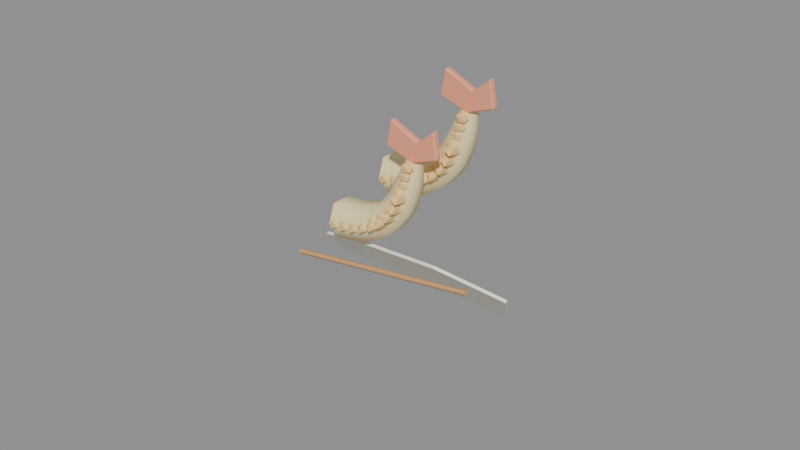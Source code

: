 # Source: tempura.blend  (saved by Blender 5.2.45; exported with 4.5.12 LTS)
import bpy
from mathutils import Matrix  # noqa: F401  (used for matrix-valued properties, if any)

bpy.ops.wm.read_factory_settings(use_empty=True)
scene = bpy.context.scene
scene.name = 'Scene'

# ---- materials (node trees are filled in below, after node groups)
mat_tempura_batter = bpy.data.materials.new('tempura_batter')
mat_tempura_batter.diffuse_color = (1.0, 0.84, 0.45, 1.0)
mat_tempura_crisp_crumb = bpy.data.materials.new('tempura_crisp_crumb')
mat_tempura_crisp_crumb.diffuse_color = (0.93, 0.63, 0.25, 1.0)
mat_tempura_shrimp_tail = bpy.data.materials.new('tempura_shrimp_tail')
mat_tempura_shrimp_tail.diffuse_color = (0.97, 0.37, 0.23, 1.0)
mat_tempura_paper = bpy.data.materials.new('tempura_paper')
mat_tempura_paper.diffuse_color = (0.95, 0.92, 0.79, 1.0)
mat_tempura_chopstick = bpy.data.materials.new('tempura_chopstick')
mat_tempura_chopstick.diffuse_color = (0.65, 0.36, 0.16, 1.0)

# ---- node groups
ng_e_readablebattercrumbs_realized_grains = bpy.data.node_groups.new('E_ReadableBatterCrumbs_realized_grains', 'GeometryNodeTree')
_s = ng_e_readablebattercrumbs_realized_grains.interface.new_socket(name='Geometry', in_out='OUTPUT', socket_type='NodeSocketGeometry')
_s = ng_e_readablebattercrumbs_realized_grains.interface.new_socket(name='Geometry', in_out='INPUT', socket_type='NodeSocketGeometry')
# nodes of 'E_ReadableBatterCrumbs_realized_grains' reference scene objects; filled in after objects exist

# ---- material node trees
mat_tempura_batter.use_nodes = True; mat_tempura_batter.node_tree.nodes.clear()
_N = mat_tempura_batter.node_tree.nodes; _L = mat_tempura_batter.node_tree.links
n0 = _N.new('ShaderNodeBsdfPrincipled'); n0.name = 'Principled BSDF'; n0.location = (-200, 100)
n0.inputs[0].default_value = (1.0, 0.84, 0.45, 1.0)
n0.inputs[2].default_value = 0.55
n0.inputs[10].default_value = 0.005
n1 = _N.new('ShaderNodeOutputMaterial'); n1.name = 'Material Output'; n1.location = (200, 100)
_L.new(n0.outputs[0], n1.inputs[0])
n1.is_active_output = True
mat_tempura_crisp_crumb.use_nodes = True; mat_tempura_crisp_crumb.node_tree.nodes.clear()
_N = mat_tempura_crisp_crumb.node_tree.nodes; _L = mat_tempura_crisp_crumb.node_tree.links
n0 = _N.new('ShaderNodeBsdfPrincipled'); n0.name = 'Principled BSDF'; n0.location = (-200, 100)
n0.inputs[0].default_value = (0.93, 0.63, 0.25, 1.0)
n0.inputs[2].default_value = 0.55
n0.inputs[10].default_value = 0.005
n1 = _N.new('ShaderNodeOutputMaterial'); n1.name = 'Material Output'; n1.location = (200, 100)
_L.new(n0.outputs[0], n1.inputs[0])
n1.is_active_output = True
mat_tempura_shrimp_tail.use_nodes = True; mat_tempura_shrimp_tail.node_tree.nodes.clear()
_N = mat_tempura_shrimp_tail.node_tree.nodes; _L = mat_tempura_shrimp_tail.node_tree.links
n0 = _N.new('ShaderNodeBsdfPrincipled'); n0.name = 'Principled BSDF'; n0.location = (-200, 100)
n0.inputs[0].default_value = (0.97, 0.37, 0.23, 1.0)
n0.inputs[2].default_value = 0.55
n0.inputs[10].default_value = 0.005
n1 = _N.new('ShaderNodeOutputMaterial'); n1.name = 'Material Output'; n1.location = (200, 100)
_L.new(n0.outputs[0], n1.inputs[0])
n1.is_active_output = True
mat_tempura_paper.use_nodes = True; mat_tempura_paper.node_tree.nodes.clear()
_N = mat_tempura_paper.node_tree.nodes; _L = mat_tempura_paper.node_tree.links
n0 = _N.new('ShaderNodeBsdfPrincipled'); n0.name = 'Principled BSDF'; n0.location = (-200, 100)
n0.inputs[0].default_value = (0.95, 0.92, 0.79, 1.0)
n0.inputs[2].default_value = 0.55
n0.inputs[10].default_value = 0.005
n1 = _N.new('ShaderNodeOutputMaterial'); n1.name = 'Material Output'; n1.location = (200, 100)
_L.new(n0.outputs[0], n1.inputs[0])
n1.is_active_output = True
mat_tempura_chopstick.use_nodes = True; mat_tempura_chopstick.node_tree.nodes.clear()
_N = mat_tempura_chopstick.node_tree.nodes; _L = mat_tempura_chopstick.node_tree.links
n0 = _N.new('ShaderNodeBsdfPrincipled'); n0.name = 'Principled BSDF'; n0.location = (-200, 100)
n0.inputs[0].default_value = (0.65, 0.36, 0.16, 1.0)
n0.inputs[2].default_value = 0.55
n0.inputs[10].default_value = 0.005
n1 = _N.new('ShaderNodeOutputMaterial'); n1.name = 'Material Output'; n1.location = (200, 100)
_L.new(n0.outputs[0], n1.inputs[0])
n1.is_active_output = True

# ---- meshes
me_a_shrimp0_unit = bpy.data.meshes.new('A_Shrimp0_unit')
me_a_shrimp0_unit.from_pydata([(0.04, -0.1, -0.052), (0.0798, -0.1526, -0.02326), (0.0248, -0.1851, -0.02326), (-0.009193, -0.1, -0.02326), (0.0248, -0.01494, -0.02326), (0.0798, -0.04743, -0.02326), (0.0552, -0.1851, 0.02326), (0.000202, -0.1526, 0.02326), (0.000202, -0.04743, 0.02326), (0.0552, -0.01494, 0.02326), (0.08919, -0.1, 0.02326), (0.04, -0.1, 0.052)], [], [(0, 1, 2), (1, 0, 5), (0, 2, 3), (0, 3, 4), (0, 4, 5), (1, 5, 10), (2, 1, 6), (3, 2, 7), (4, 3, 8), (5, 4, 9), (1, 10, 6), (2, 6, 7), (3, 7, 8), (4, 8, 9), (5, 9, 10), (6, 10, 11), (7, 6, 11), (8, 7, 11), (9, 8, 11), (10, 9, 11)])
_uv = me_a_shrimp0_unit.uv_layers.new(name='UVMap')
_uv.uv.foreach_set('vector', [0.2764, 1.0, 1.0, 0.382, 0.0, 0.0, 0.0, 1.0, 0.5, 0.0, 1.0, 1.0, 1.0, 1.0, 0.0, 0.691, 1.0, 0.0, 0.0, 1.0, 0.0, 0.0, 1.0, 0.691, 0.2764, 0.0, 0.0, 1.0, 1.0, 0.618, 0.0, 0.0, 1.0, 0.0, 0.5, 1.0, 0.0, 0.0, 0.0, 1.0, 1.0, 0.5528, 0.0, 1.0, 0.0, 0.0, 1.0, 0.382, 0.0, 1.0, 0.0, 0.0, 1.0, 0.618, 0.0, 1.0, 0.0, 0.0, 1.0, 0.5528, 0.0, 0.382, 1.0, 1.0, 1.0, 0.0, 0.0, 0.4472, 1.0, 1.0, 1.0, 0.0, 0.5, 0.0, 0.0, 1.0, 1.0, 1.0, 0.0, 0.4472, 1.0, 0.0, 1.0, 1.0, 0.0, 0.618, 1.0, 1.0, 1.0, 0.0, 0.0, 0.309, 1.0, 1.0, 1.0, 0.0, 0.0, 0.382, 1.0, 0.0, 0.7236, 1.0, 1.0, 0.0, 0.0, 0.0, 0.5, 1.0, 1.0, 1.0, 0.0, 0.618, 0.7236, 0.0, 0.0, 1.0, 1.0, 0.309, 0.0, 0.0])
me_a_shrimp0_unit.materials.append(mat_tempura_crisp_crumb)
me_a_shrimp0_unit.update()
me_a_shrimp0_arraycrumbs = bpy.data.meshes.new('A_Shrimp0_ArrayCrumbs')
me_a_shrimp0_arraycrumbs.from_pydata([(0.04, -0.1, -0.052), (0.0798, -0.1526, -0.02326), (0.0248, -0.1851, -0.02326), (-0.009193, -0.1, -0.02326), (0.0248, -0.01494, -0.02326), (0.0798, -0.04743, -0.02326), (0.0552, -0.1851, 0.02326), (0.000202, -0.1526, 0.02326), (0.000202, -0.04743, 0.02326), (0.0552, -0.01494, 0.02326), (0.08919, -0.1, 0.02326), (0.04, -0.1, 0.052)], [], [(0, 1, 2), (1, 0, 5), (0, 2, 3), (0, 3, 4), (0, 4, 5), (1, 5, 10), (2, 1, 6), (3, 2, 7), (4, 3, 8), (5, 4, 9), (1, 10, 6), (2, 6, 7), (3, 7, 8), (4, 8, 9), (5, 9, 10), (6, 10, 11), (7, 6, 11), (8, 7, 11), (9, 8, 11), (10, 9, 11)])
_uv = me_a_shrimp0_arraycrumbs.uv_layers.new(name='UVMap')
_uv.uv.foreach_set('vector', [0.2764, 1.0, 1.0, 0.382, 0.0, 0.0, 0.0, 1.0, 0.5, 0.0, 1.0, 1.0, 1.0, 1.0, 0.0, 0.691, 1.0, 0.0, 0.0, 1.0, 0.0, 0.0, 1.0, 0.691, 0.2764, 0.0, 0.0, 1.0, 1.0, 0.618, 0.0, 0.0, 1.0, 0.0, 0.5, 1.0, 0.0, 0.0, 0.0, 1.0, 1.0, 0.5528, 0.0, 1.0, 0.0, 0.0, 1.0, 0.382, 0.0, 1.0, 0.0, 0.0, 1.0, 0.618, 0.0, 1.0, 0.0, 0.0, 1.0, 0.5528, 0.0, 0.382, 1.0, 1.0, 1.0, 0.0, 0.0, 0.4472, 1.0, 1.0, 1.0, 0.0, 0.5, 0.0, 0.0, 1.0, 1.0, 1.0, 0.0, 0.4472, 1.0, 0.0, 1.0, 1.0, 0.0, 0.618, 1.0, 1.0, 1.0, 0.0, 0.0, 0.309, 1.0, 1.0, 1.0, 0.0, 0.0, 0.382, 1.0, 0.0, 0.7236, 1.0, 1.0, 0.0, 0.0, 0.0, 0.5, 1.0, 1.0, 1.0, 0.0, 0.618, 0.7236, 0.0, 0.0, 1.0, 1.0, 0.309, 0.0, 0.0])
me_a_shrimp0_arraycrumbs.materials.append(mat_tempura_crisp_crumb)
me_a_shrimp0_arraycrumbs.update()
me_b_tail0__1 = bpy.data.meshes.new('B_Tail0_-1')
me_b_tail0__1.from_pydata([(0.0, 0.0, 0.0), (0.06, 0.0, 0.18), (-0.2, 0.0, 0.3), (-0.24, 0.0, 0.08)], [], [(0, 1, 2, 3)])
_uv = me_b_tail0__1.uv_layers.new(name='UVMap')
_uv.uv.foreach_set('vector', [0.8, 0.0, 1.0, 0.6, 0.1333, 1.0, 0.0, 0.2667])
me_b_tail0__1.materials.append(mat_tempura_shrimp_tail)
me_b_tail0__1.update()
me_b_tail0_1 = bpy.data.meshes.new('B_Tail0_1')
me_b_tail0_1.from_pydata([(0.0, 0.0, 0.0), (0.06, 0.0, 0.18), (0.2, 0.0, 0.3), (0.24, 0.0, 0.08)], [], [(0, 1, 2, 3)])
_uv = me_b_tail0_1.uv_layers.new(name='UVMap')
_uv.uv.foreach_set('vector', [0.0, 0.0, 0.25, 0.6, 0.8333, 1.0, 1.0, 0.2667])
me_b_tail0_1.materials.append(mat_tempura_shrimp_tail)
me_b_tail0_1.update()
me_a_shrimp1_unit = bpy.data.meshes.new('A_Shrimp1_unit')
me_a_shrimp1_unit.from_pydata([(0.04, -0.1, -0.052), (0.0798, -0.1526, -0.02326), (0.0248, -0.1851, -0.02326), (-0.009193, -0.1, -0.02326), (0.0248, -0.01494, -0.02326), (0.0798, -0.04743, -0.02326), (0.0552, -0.1851, 0.02326), (0.000202, -0.1526, 0.02326), (0.000202, -0.04743, 0.02326), (0.0552, -0.01494, 0.02326), (0.08919, -0.1, 0.02326), (0.04, -0.1, 0.052)], [], [(0, 1, 2), (1, 0, 5), (0, 2, 3), (0, 3, 4), (0, 4, 5), (1, 5, 10), (2, 1, 6), (3, 2, 7), (4, 3, 8), (5, 4, 9), (1, 10, 6), (2, 6, 7), (3, 7, 8), (4, 8, 9), (5, 9, 10), (6, 10, 11), (7, 6, 11), (8, 7, 11), (9, 8, 11), (10, 9, 11)])
_uv = me_a_shrimp1_unit.uv_layers.new(name='UVMap')
_uv.uv.foreach_set('vector', [0.2764, 1.0, 1.0, 0.382, 0.0, 0.0, 0.0, 1.0, 0.5, 0.0, 1.0, 1.0, 1.0, 1.0, 0.0, 0.691, 1.0, 0.0, 0.0, 1.0, 0.0, 0.0, 1.0, 0.691, 0.2764, 0.0, 0.0, 1.0, 1.0, 0.618, 0.0, 0.0, 1.0, 0.0, 0.5, 1.0, 0.0, 0.0, 0.0, 1.0, 1.0, 0.5528, 0.0, 1.0, 0.0, 0.0, 1.0, 0.382, 0.0, 1.0, 0.0, 0.0, 1.0, 0.618, 0.0, 1.0, 0.0, 0.0, 1.0, 0.5528, 0.0, 0.382, 1.0, 1.0, 1.0, 0.0, 0.0, 0.4472, 1.0, 1.0, 1.0, 0.0, 0.5, 0.0, 0.0, 1.0, 1.0, 1.0, 0.0, 0.4472, 1.0, 0.0, 1.0, 1.0, 0.0, 0.618, 1.0, 1.0, 1.0, 0.0, 0.0, 0.309, 1.0, 1.0, 1.0, 0.0, 0.0, 0.382, 1.0, 0.0, 0.7236, 1.0, 1.0, 0.0, 0.0, 0.0, 0.5, 1.0, 1.0, 1.0, 0.0, 0.618, 0.7236, 0.0, 0.0, 1.0, 1.0, 0.309, 0.0, 0.0])
me_a_shrimp1_unit.materials.append(mat_tempura_crisp_crumb)
me_a_shrimp1_unit.update()
me_a_shrimp1_arraycrumbs = bpy.data.meshes.new('A_Shrimp1_ArrayCrumbs')
me_a_shrimp1_arraycrumbs.from_pydata([(0.04, -0.1, -0.052), (0.0798, -0.1526, -0.02326), (0.0248, -0.1851, -0.02326), (-0.009193, -0.1, -0.02326), (0.0248, -0.01494, -0.02326), (0.0798, -0.04743, -0.02326), (0.0552, -0.1851, 0.02326), (0.000202, -0.1526, 0.02326), (0.000202, -0.04743, 0.02326), (0.0552, -0.01494, 0.02326), (0.08919, -0.1, 0.02326), (0.04, -0.1, 0.052)], [], [(0, 1, 2), (1, 0, 5), (0, 2, 3), (0, 3, 4), (0, 4, 5), (1, 5, 10), (2, 1, 6), (3, 2, 7), (4, 3, 8), (5, 4, 9), (1, 10, 6), (2, 6, 7), (3, 7, 8), (4, 8, 9), (5, 9, 10), (6, 10, 11), (7, 6, 11), (8, 7, 11), (9, 8, 11), (10, 9, 11)])
_uv = me_a_shrimp1_arraycrumbs.uv_layers.new(name='UVMap')
_uv.uv.foreach_set('vector', [0.2764, 1.0, 1.0, 0.382, 0.0, 0.0, 0.0, 1.0, 0.5, 0.0, 1.0, 1.0, 1.0, 1.0, 0.0, 0.691, 1.0, 0.0, 0.0, 1.0, 0.0, 0.0, 1.0, 0.691, 0.2764, 0.0, 0.0, 1.0, 1.0, 0.618, 0.0, 0.0, 1.0, 0.0, 0.5, 1.0, 0.0, 0.0, 0.0, 1.0, 1.0, 0.5528, 0.0, 1.0, 0.0, 0.0, 1.0, 0.382, 0.0, 1.0, 0.0, 0.0, 1.0, 0.618, 0.0, 1.0, 0.0, 0.0, 1.0, 0.5528, 0.0, 0.382, 1.0, 1.0, 1.0, 0.0, 0.0, 0.4472, 1.0, 1.0, 1.0, 0.0, 0.5, 0.0, 0.0, 1.0, 1.0, 1.0, 0.0, 0.4472, 1.0, 0.0, 1.0, 1.0, 0.0, 0.618, 1.0, 1.0, 1.0, 0.0, 0.0, 0.309, 1.0, 1.0, 1.0, 0.0, 0.0, 0.382, 1.0, 0.0, 0.7236, 1.0, 1.0, 0.0, 0.0, 0.0, 0.5, 1.0, 1.0, 1.0, 0.0, 0.618, 0.7236, 0.0, 0.0, 1.0, 1.0, 0.309, 0.0, 0.0])
me_a_shrimp1_arraycrumbs.materials.append(mat_tempura_crisp_crumb)
me_a_shrimp1_arraycrumbs.update()
me_b_tail1__1 = bpy.data.meshes.new('B_Tail1_-1')
me_b_tail1__1.from_pydata([(0.0, 0.0, 0.0), (0.06, 0.0, 0.18), (-0.2, 0.0, 0.3), (-0.24, 0.0, 0.08)], [], [(0, 1, 2, 3)])
_uv = me_b_tail1__1.uv_layers.new(name='UVMap')
_uv.uv.foreach_set('vector', [0.8, 0.0, 1.0, 0.6, 0.1333, 1.0, 0.0, 0.2667])
me_b_tail1__1.materials.append(mat_tempura_shrimp_tail)
me_b_tail1__1.update()
me_b_tail1_1 = bpy.data.meshes.new('B_Tail1_1')
me_b_tail1_1.from_pydata([(0.0, 0.0, 0.0), (0.06, 0.0, 0.18), (0.2, 0.0, 0.3), (0.24, 0.0, 0.08)], [], [(0, 1, 2, 3)])
_uv = me_b_tail1_1.uv_layers.new(name='UVMap')
_uv.uv.foreach_set('vector', [0.0, 0.0, 0.25, 0.6, 0.8333, 1.0, 1.0, 0.2667])
me_b_tail1_1.materials.append(mat_tempura_shrimp_tail)
me_b_tail1_1.update()
me_c_foldedpaper = bpy.data.meshes.new('C_FoldedPaper')
me_c_foldedpaper.from_pydata([(-0.9, 0.0, -0.32), (0.75, 0.0, -0.32), (0.94, 0.0, 0.13), (0.35, 0.0, 0.31), (-0.51, 0.0, 0.19), (-0.93, 0.0, 0.02)], [], [(0, 1, 2, 3, 4, 5)])
_uv = me_c_foldedpaper.uv_layers.new(name='UVMap')
_uv.uv.foreach_set('vector', [0.01604, 0.0, 0.8984, 0.0, 1.0, 0.7143, 0.6845, 1.0, 0.2246, 0.8095, 0.0, 0.5397])
me_c_foldedpaper.materials.append(mat_tempura_paper)
me_c_foldedpaper.update()
me_e_readablebattercrumbs_grain_prototype = bpy.data.meshes.new('E_ReadableBatterCrumbs_grain_prototype')
me_e_readablebattercrumbs_grain_prototype.from_pydata([(0.0, 0.0, -0.045), (0.0398, -0.02366, -0.02012), (-0.0152, -0.03828, -0.02012), (-0.04919, 0.0, -0.02012), (-0.0152, 0.03828, -0.02012), (0.0398, 0.02366, -0.02012), (0.0152, -0.03828, 0.02012), (-0.0398, -0.02366, 0.02012), (-0.0398, 0.02366, 0.02012), (0.0152, 0.03828, 0.02012), (0.04919, 0.0, 0.02012), (0.0, 0.0, 0.045)], [], [(0, 1, 2), (1, 0, 5), (0, 2, 3), (0, 3, 4), (0, 4, 5), (1, 5, 10), (2, 1, 6), (3, 2, 7), (4, 3, 8), (5, 4, 9), (1, 10, 6), (2, 6, 7), (3, 7, 8), (4, 8, 9), (5, 9, 10), (6, 10, 11), (7, 6, 11), (8, 7, 11), (9, 8, 11), (10, 9, 11)])
_uv = me_e_readablebattercrumbs_grain_prototype.uv_layers.new(name='UVMap')
_uv.uv.foreach_set('vector', [0.2764, 1.0, 1.0, 0.382, 0.0, 0.0, 0.0, 1.0, 0.5, 0.0, 1.0, 1.0, 1.0, 1.0, 0.0, 0.691, 1.0, 0.0, 0.0, 1.0, 0.0, 0.0, 1.0, 0.691, 0.2764, 0.0, 0.0, 1.0, 1.0, 0.618, 0.0, 0.0, 1.0, 0.0, 0.5, 1.0, 0.0, 0.0, 0.0, 1.0, 1.0, 0.5528, 0.0, 1.0, 0.0, 0.0, 1.0, 0.382, 0.0, 1.0, 0.0, 0.0, 1.0, 0.618, 0.0, 1.0, 0.0, 0.0, 1.0, 0.5528, 0.0, 0.382, 1.0, 1.0, 1.0, 0.0, 0.0, 0.4472, 1.0, 1.0, 1.0, 0.0, 0.5, 0.0, 0.0, 1.0, 1.0, 1.0, 0.0, 0.4472, 1.0, 0.0, 1.0, 1.0, 0.0, 0.618, 1.0, 1.0, 1.0, 0.0, 0.0, 0.309, 1.0, 1.0, 1.0, 0.0, 0.0, 0.382, 1.0, 0.0, 0.7236, 1.0, 1.0, 0.0, 0.0, 0.0, 0.5, 1.0, 1.0, 1.0, 0.0, 0.618, 0.7236, 0.0, 0.0, 1.0, 1.0, 0.309, 0.0, 0.0])
me_e_readablebattercrumbs_grain_prototype.materials.append(mat_tempura_crisp_crumb)
me_e_readablebattercrumbs_grain_prototype.update()
me_e_readablebattercrumbs = bpy.data.meshes.new('E_ReadableBatterCrumbs')
me_e_readablebattercrumbs.from_pydata([(-0.578, -0.205, -0.3125), (-0.48, -0.205, -0.295), (-0.382, -0.205, -0.2775), (-0.301, -0.1887, -0.2445), (-0.21, -0.1887, -0.185), (-0.119, -0.1887, -0.1255), (-0.0605, -0.1725, -0.061), (-0.015, -0.1725, 0.03), (0.0305, -0.1725, 0.121), (0.059, -0.1562, 0.1915), (0.08, -0.1562, 0.265), (0.101, -0.1562, 0.3385), (-0.298, 0.075, 0.0675), (-0.2, 0.075, 0.085), (-0.102, 0.075, 0.1025), (-0.021, 0.09125, 0.1355), (0.07, 0.09125, 0.195), (0.161, 0.09125, 0.2545), (0.2195, 0.1075, 0.319), (0.265, 0.1075, 0.41), (0.3105, 0.1075, 0.501), (0.339, 0.1238, 0.5715), (0.36, 0.1238, 0.645), (0.381, 0.1238, 0.7185)], [], [])
me_e_readablebattercrumbs.update()

# ---- curves / text
cu_a_shrimp0_shrimp = bpy.data.curves.new('A_Shrimp0_Shrimp', 'CURVE')
cu_a_shrimp0_shrimp.dimensions = '3D'
_sp = cu_a_shrimp0_shrimp.splines.new('BEZIER'); _sp.bezier_points.add(4)
_sp.bezier_points.foreach_set('co', [-0.62, -0.08, -0.32, -0.34, -0.08, -0.27, -0.08, -0.08, -0.1, 0.05, -0.08, 0.16, 0.11, -0.08, 0.37])
_sp.bezier_points.foreach_set('handle_left', [-0.7293, -0.08, -0.3395, -0.4432, -0.08, -0.311, -0.1607, -0.08, -0.1906, 0.008858, -0.08, 0.05423, 0.08658, -0.08, 0.288])
_sp.bezier_points.foreach_set('handle_right', [-0.5107, -0.08, -0.3005, -0.2273, -0.08, -0.2253, -0.004514, -0.08, -0.01526, 0.08091, -0.08, 0.2395, 0.1334, -0.08, 0.452])
for _p, _l, _r in zip(_sp.bezier_points, ['AUTO', 'AUTO', 'AUTO', 'AUTO', 'AUTO'], ['AUTO', 'AUTO', 'AUTO', 'AUTO', 'AUTO']): _p.handle_left_type = _l; _p.handle_right_type = _r
_sp.bezier_points.foreach_set('radius', [1.0, 0.95, 0.8, 0.65, 0.42])
_sp.resolution_u = 3
cu_a_shrimp0_shrimp.materials.append(mat_tempura_batter)
cu_a_shrimp0_shrimp.bevel_resolution = 1
cu_a_shrimp0_shrimp.bevel_depth = 0.17
cu_a_shrimp0_shrimp.resolution_u = 3
cu_a_shrimp0_shrimp.render_resolution_u = 3
cu_a_shrimp0_shrimp.fill_mode = 'FULL'
cu_a_shrimp0_shrimp.use_fill_caps = True
cu_a_shrimp0_crumb_path = bpy.data.curves.new('A_Shrimp0_crumb_path', 'CURVE')
cu_a_shrimp0_crumb_path.dimensions = '3D'
_sp = cu_a_shrimp0_crumb_path.splines.new('BEZIER'); _sp.bezier_points.add(4)
_sp.bezier_points.foreach_set('co', [0.0, 0.0, 0.0, 0.3, 0.0, 0.05, 0.56, 0.0, 0.21, 0.69, 0.0, 0.47, 0.73, 0.0, 0.66])
_sp.bezier_points.foreach_set('handle_left', [-0.1171, 0.0, -0.01952, 0.1888, 0.0, 0.008349, 0.4795, 0.0, 0.1221, 0.6526, 0.0, 0.3628, 0.7144, 0.0, 0.5858])
_sp.bezier_points.foreach_set('handle_right', [0.1171, 0.0, 0.01952, 0.4116, 0.0, 0.09181, 0.6366, 0.0, 0.2937, 0.715, 0.0, 0.5416, 0.7456, 0.0, 0.7342])
for _p, _l, _r in zip(_sp.bezier_points, ['AUTO', 'AUTO', 'AUTO', 'AUTO', 'AUTO'], ['AUTO', 'AUTO', 'AUTO', 'AUTO', 'AUTO']): _p.handle_left_type = _l; _p.handle_right_type = _r
_sp.resolution_u = 3
cu_a_shrimp0_crumb_path.materials.append(mat_tempura_crisp_crumb)
cu_a_shrimp0_crumb_path.bevel_resolution = 1
cu_a_shrimp0_crumb_path.bevel_depth = 0.01
cu_a_shrimp0_crumb_path.resolution_u = 3
cu_a_shrimp0_crumb_path.render_resolution_u = 3
cu_a_shrimp0_crumb_path.fill_mode = 'FULL'
cu_a_shrimp0_crumb_path.use_fill_caps = True
cu_a_shrimp1_shrimp = bpy.data.curves.new('A_Shrimp1_Shrimp', 'CURVE')
cu_a_shrimp1_shrimp.dimensions = '3D'
_sp = cu_a_shrimp1_shrimp.splines.new('BEZIER'); _sp.bezier_points.add(4)
_sp.bezier_points.foreach_set('co', [-0.34, 0.2, 0.06, -0.06, 0.2, 0.11, 0.2, 0.2, 0.28, 0.33, 0.2, 0.54, 0.39, 0.2, 0.75])
_sp.bezier_points.foreach_set('handle_left', [-0.4493, 0.2, 0.04048, -0.1632, 0.2, 0.06903, 0.1193, 0.2, 0.1894, 0.2889, 0.2, 0.4342, 0.3666, 0.2, 0.668])
_sp.bezier_points.foreach_set('handle_right', [-0.2307, 0.2, 0.07952, 0.05272, 0.2, 0.1547, 0.2755, 0.2, 0.3647, 0.3609, 0.2, 0.6195, 0.4134, 0.2, 0.832])
for _p, _l, _r in zip(_sp.bezier_points, ['AUTO', 'AUTO', 'AUTO', 'AUTO', 'AUTO'], ['AUTO', 'AUTO', 'AUTO', 'AUTO', 'AUTO']): _p.handle_left_type = _l; _p.handle_right_type = _r
_sp.bezier_points.foreach_set('radius', [1.0, 0.95, 0.8, 0.65, 0.42])
_sp.resolution_u = 3
cu_a_shrimp1_shrimp.materials.append(mat_tempura_batter)
cu_a_shrimp1_shrimp.bevel_resolution = 1
cu_a_shrimp1_shrimp.bevel_depth = 0.17
cu_a_shrimp1_shrimp.resolution_u = 3
cu_a_shrimp1_shrimp.render_resolution_u = 3
cu_a_shrimp1_shrimp.fill_mode = 'FULL'
cu_a_shrimp1_shrimp.use_fill_caps = True
cu_a_shrimp1_crumb_path = bpy.data.curves.new('A_Shrimp1_crumb_path', 'CURVE')
cu_a_shrimp1_crumb_path.dimensions = '3D'
_sp = cu_a_shrimp1_crumb_path.splines.new('BEZIER'); _sp.bezier_points.add(4)
_sp.bezier_points.foreach_set('co', [0.0, 0.0, 0.0, 0.3, 0.0, 0.05, 0.56, 0.0, 0.21, 0.69, 0.0, 0.47, 0.73, 0.0, 0.66])
_sp.bezier_points.foreach_set('handle_left', [-0.1171, 0.0, -0.01952, 0.1888, 0.0, 0.008349, 0.4795, 0.0, 0.1221, 0.6526, 0.0, 0.3628, 0.7144, 0.0, 0.5858])
_sp.bezier_points.foreach_set('handle_right', [0.1171, 0.0, 0.01952, 0.4116, 0.0, 0.09181, 0.6366, 0.0, 0.2937, 0.715, 0.0, 0.5416, 0.7456, 0.0, 0.7342])
for _p, _l, _r in zip(_sp.bezier_points, ['AUTO', 'AUTO', 'AUTO', 'AUTO', 'AUTO'], ['AUTO', 'AUTO', 'AUTO', 'AUTO', 'AUTO']): _p.handle_left_type = _l; _p.handle_right_type = _r
_sp.resolution_u = 3
cu_a_shrimp1_crumb_path.materials.append(mat_tempura_crisp_crumb)
cu_a_shrimp1_crumb_path.bevel_resolution = 1
cu_a_shrimp1_crumb_path.bevel_depth = 0.01
cu_a_shrimp1_crumb_path.resolution_u = 3
cu_a_shrimp1_crumb_path.render_resolution_u = 3
cu_a_shrimp1_crumb_path.fill_mode = 'FULL'
cu_a_shrimp1_crumb_path.use_fill_caps = True
cu_d_chopsticks = bpy.data.curves.new('D_Chopsticks', 'CURVE')
cu_d_chopsticks.dimensions = '3D'
_sp = cu_d_chopsticks.splines.new('BEZIER'); _sp.bezier_points.add(1)
_sp.bezier_points.foreach_set('co', [-0.88, -0.32, -0.62, 0.78, -0.32, -0.39])
_sp.bezier_points.foreach_set('handle_left', [-1.528, -0.32, -0.7098, 0.1319, -0.32, -0.4798])
_sp.bezier_points.foreach_set('handle_right', [-0.2319, -0.32, -0.5302, 1.428, -0.32, -0.3002])
for _p, _l, _r in zip(_sp.bezier_points, ['AUTO', 'AUTO'], ['AUTO', 'AUTO']): _p.handle_left_type = _l; _p.handle_right_type = _r
_sp.resolution_u = 3
cu_d_chopsticks.materials.append(mat_tempura_chopstick)
cu_d_chopsticks.bevel_resolution = 1
cu_d_chopsticks.bevel_depth = 0.022
cu_d_chopsticks.resolution_u = 3
cu_d_chopsticks.render_resolution_u = 3
cu_d_chopsticks.fill_mode = 'FULL'
cu_d_chopsticks.use_fill_caps = True

# ---- objects
ob_item_tempura = bpy.data.objects.new('ITEM_tempura', None)
ob_a_shrimp0_shrimp = bpy.data.objects.new('A_Shrimp0_Shrimp', cu_a_shrimp0_shrimp)
ob_a_shrimp0_crumb_path = bpy.data.objects.new('A_Shrimp0_crumb_path', cu_a_shrimp0_crumb_path)
ob_a_shrimp0_unit = bpy.data.objects.new('A_Shrimp0_unit', me_a_shrimp0_unit)
ob_a_shrimp0_arraycrumbs = bpy.data.objects.new('A_Shrimp0_ArrayCrumbs', me_a_shrimp0_arraycrumbs)
ob_b_tail0__1 = bpy.data.objects.new('B_Tail0_-1', me_b_tail0__1)
ob_b_tail0_1 = bpy.data.objects.new('B_Tail0_1', me_b_tail0_1)
ob_a_shrimp1_shrimp = bpy.data.objects.new('A_Shrimp1_Shrimp', cu_a_shrimp1_shrimp)
ob_a_shrimp1_crumb_path = bpy.data.objects.new('A_Shrimp1_crumb_path', cu_a_shrimp1_crumb_path)
ob_a_shrimp1_unit = bpy.data.objects.new('A_Shrimp1_unit', me_a_shrimp1_unit)
ob_a_shrimp1_arraycrumbs = bpy.data.objects.new('A_Shrimp1_ArrayCrumbs', me_a_shrimp1_arraycrumbs)
ob_b_tail1__1 = bpy.data.objects.new('B_Tail1_-1', me_b_tail1__1)
ob_b_tail1_1 = bpy.data.objects.new('B_Tail1_1', me_b_tail1_1)
ob_c_foldedpaper = bpy.data.objects.new('C_FoldedPaper', me_c_foldedpaper)
ob_d_chopsticks = bpy.data.objects.new('D_Chopsticks', cu_d_chopsticks)
ob_e_readablebattercrumbs_grain_prototype = bpy.data.objects.new('E_ReadableBatterCrumbs_grain_prototype', me_e_readablebattercrumbs_grain_prototype)
ob_e_readablebattercrumbs = bpy.data.objects.new('E_ReadableBatterCrumbs', me_e_readablebattercrumbs)
_N = ng_e_readablebattercrumbs_realized_grains.nodes; _L = ng_e_readablebattercrumbs_realized_grains.links
n0 = _N.new('NodeGroupInput'); n0.name = 'Group Input'; n0.location = (0, 0)
n1 = _N.new('NodeGroupOutput'); n1.name = 'Group Output'; n1.location = (0, 0)
n2 = _N.new('GeometryNodeObjectInfo'); n2.name = 'Object Info'; n2.location = (0, 0)
n2.inputs[0].default_value = ob_e_readablebattercrumbs_grain_prototype
n3 = _N.new('GeometryNodeInstanceOnPoints'); n3.name = 'Instance on Points'; n3.location = (0, 0)
n4 = _N.new('GeometryNodeRealizeInstances'); n4.name = 'Realize Instances'; n4.location = (0, 0)
_L.new(n0.outputs[0], n3.inputs[0])
_L.new(n2.outputs[4], n3.inputs[2])
_L.new(n3.outputs[0], n4.inputs[0])
_L.new(n4.outputs[0], n1.inputs[0])
n1.is_active_output = True

# ---- transforms, parenting, visibility, modifiers, constraints
ob_item_tempura.location = (0.0, 0.0, 0.0)
ob_a_shrimp0_shrimp.parent = ob_item_tempura
ob_a_shrimp0_shrimp.location = (0.0, 0.0, 0.0)
ob_a_shrimp0_crumb_path.parent = ob_item_tempura
ob_a_shrimp0_crumb_path.location = (-0.62, -0.08, -0.32)
ob_a_shrimp0_crumb_path.hide_render = True
ob_a_shrimp0_crumb_path.display_type = 'WIRE'
ob_a_shrimp0_unit.parent = ob_item_tempura
ob_a_shrimp0_unit.location = (0.0, 0.0, 0.0)
ob_a_shrimp0_unit.hide_render = True
ob_a_shrimp0_unit.display_type = 'WIRE'
ob_a_shrimp0_arraycrumbs.parent = ob_item_tempura
ob_a_shrimp0_arraycrumbs.location = (-0.62, -0.08, -0.32)
_m = ob_a_shrimp0_arraycrumbs.modifiers.new('Repeat', 'ARRAY')
_m.count = 9
_m.use_constant_offset = True
_m.constant_offset_displace = (0.1, 0.0, 0.0)
_m.use_relative_offset = False
_m = ob_a_shrimp0_arraycrumbs.modifiers.new('AlongCurve', 'CURVE')
_m.object = ob_a_shrimp0_crumb_path
ob_b_tail0__1.parent = ob_item_tempura
ob_b_tail0__1.location = (0.11, -0.1, 0.37)
_m = ob_b_tail0__1.modifiers.new('Thickness', 'SOLIDIFY')
_m.thickness = 0.055
_m.offset = 0.0
_m.use_even_offset = True
_m = ob_b_tail0__1.modifiers.new('Readable softened edges', 'BEVEL')
_m.width = 0.01
_m.width_pct = 0.01
ob_b_tail0_1.parent = ob_item_tempura
ob_b_tail0_1.location = (0.11, -0.1, 0.37)
_m = ob_b_tail0_1.modifiers.new('Thickness', 'SOLIDIFY')
_m.thickness = 0.055
_m.offset = 0.0
_m.use_even_offset = True
_m = ob_b_tail0_1.modifiers.new('Readable softened edges', 'BEVEL')
_m.width = 0.01
_m.width_pct = 0.01
ob_a_shrimp1_shrimp.parent = ob_item_tempura
ob_a_shrimp1_shrimp.location = (0.0, 0.0, 0.0)
ob_a_shrimp1_crumb_path.parent = ob_item_tempura
ob_a_shrimp1_crumb_path.location = (-0.34, 0.2, 0.06)
ob_a_shrimp1_crumb_path.hide_render = True
ob_a_shrimp1_crumb_path.display_type = 'WIRE'
ob_a_shrimp1_unit.parent = ob_item_tempura
ob_a_shrimp1_unit.location = (0.0, 0.0, 0.0)
ob_a_shrimp1_unit.hide_render = True
ob_a_shrimp1_unit.display_type = 'WIRE'
ob_a_shrimp1_arraycrumbs.parent = ob_item_tempura
ob_a_shrimp1_arraycrumbs.location = (-0.34, 0.2, 0.06)
_m = ob_a_shrimp1_arraycrumbs.modifiers.new('Repeat', 'ARRAY')
_m.count = 9
_m.use_constant_offset = True
_m.constant_offset_displace = (0.1, 0.0, 0.0)
_m.use_relative_offset = False
_m = ob_a_shrimp1_arraycrumbs.modifiers.new('AlongCurve', 'CURVE')
_m.object = ob_a_shrimp1_crumb_path
ob_b_tail1__1.parent = ob_item_tempura
ob_b_tail1__1.location = (0.39, 0.18, 0.75)
_m = ob_b_tail1__1.modifiers.new('Thickness', 'SOLIDIFY')
_m.thickness = 0.055
_m.offset = 0.0
_m.use_even_offset = True
_m = ob_b_tail1__1.modifiers.new('Readable softened edges', 'BEVEL')
_m.width = 0.01
_m.width_pct = 0.01
ob_b_tail1_1.parent = ob_item_tempura
ob_b_tail1_1.location = (0.39, 0.18, 0.75)
_m = ob_b_tail1_1.modifiers.new('Thickness', 'SOLIDIFY')
_m.thickness = 0.055
_m.offset = 0.0
_m.use_even_offset = True
_m = ob_b_tail1_1.modifiers.new('Readable softened edges', 'BEVEL')
_m.width = 0.01
_m.width_pct = 0.01
ob_c_foldedpaper.parent = ob_item_tempura
ob_c_foldedpaper.location = (0.0, 0.06, -0.63)
ob_c_foldedpaper.rotation_euler = (0.75, 0.0, 0.0)
_m = ob_c_foldedpaper.modifiers.new('Thickness', 'SOLIDIFY')
_m.thickness = 0.025
_m.offset = 0.0
_m.use_even_offset = True
ob_d_chopsticks.parent = ob_item_tempura
ob_d_chopsticks.location = (0.0, 0.0, 0.0)
ob_e_readablebattercrumbs_grain_prototype.parent = ob_item_tempura
ob_e_readablebattercrumbs_grain_prototype.location = (0.0, 0.0, 0.0)
ob_e_readablebattercrumbs_grain_prototype.hide_render = True
ob_e_readablebattercrumbs_grain_prototype.display_type = 'WIRE'
ob_e_readablebattercrumbs.parent = ob_item_tempura
ob_e_readablebattercrumbs.location = (0.0, 0.0, 0.0)
_m = ob_e_readablebattercrumbs.modifiers.new('E_ReadableBatterCrumbs_realized_grains', 'NODES')
_m.node_group = ng_e_readablebattercrumbs_realized_grains

# ---- collection membership
scene.collection.objects.link(ob_item_tempura)
scene.collection.objects.link(ob_a_shrimp0_shrimp)
scene.collection.objects.link(ob_a_shrimp0_crumb_path)
scene.collection.objects.link(ob_a_shrimp0_unit)
scene.collection.objects.link(ob_a_shrimp0_arraycrumbs)
scene.collection.objects.link(ob_b_tail0__1)
scene.collection.objects.link(ob_b_tail0_1)
scene.collection.objects.link(ob_a_shrimp1_shrimp)
scene.collection.objects.link(ob_a_shrimp1_crumb_path)
scene.collection.objects.link(ob_a_shrimp1_unit)
scene.collection.objects.link(ob_a_shrimp1_arraycrumbs)
scene.collection.objects.link(ob_b_tail1__1)
scene.collection.objects.link(ob_b_tail1_1)
scene.collection.objects.link(ob_c_foldedpaper)
scene.collection.objects.link(ob_d_chopsticks)
scene.collection.objects.link(ob_e_readablebattercrumbs_grain_prototype)
scene.collection.objects.link(ob_e_readablebattercrumbs)

# ---- scene / render settings (as saved in the file)
scene.frame_start = 1; scene.frame_end = 250; scene.frame_set(1)
scene.render.engine = 'BLENDER_EEVEE_NEXT'
scene.render.bake_bias = 0.0
scene.render.bake_samples = 0
scene.render.compositor_device = 'GPU'
scene.eevee.use_volume_custom_range = False
scene.eevee.fast_gi_thickness_near = 0.1
scene.eevee.fast_gi_thickness_far = 0.0
scene.eevee.ray_tracing_options.screen_trace_thickness = 0.1
bpy.context.view_layer.update()

# ---- added for rendering (the .blend has no active camera and no usable light): camera, sun + grey world if the file has none
cam_auto = bpy.data.cameras.new('AutoCamera')
cam_auto.lens = 50.0
cam_auto.sensor_width = 36.0
cam_auto.clip_end = 1000.0
ob_auto_camera = bpy.data.objects.new('AutoCamera', cam_auto)
scene.collection.objects.link(ob_auto_camera)
ob_auto_camera.location = (4.81444, -5.89733, 3.67655)
ob_auto_camera.rotation_euler = (1.09748, -7.21219e-08, 0.694738)
scene.camera = ob_auto_camera
light_auto_sun = bpy.data.lights.new('AutoSun', 'SUN')
light_auto_sun.energy = 3.0
light_auto_sun.angle = 0.0523599
ob_auto_sun = bpy.data.objects.new('AutoSun', light_auto_sun)
scene.collection.objects.link(ob_auto_sun)
ob_auto_sun.rotation_euler = (0.872665, 0.174533, 0.523599)
if scene.world is None:
    world_auto = bpy.data.worlds.new('AutoWorld')
    world_auto.color = (0.3, 0.3, 0.3)
    scene.world = world_auto
bpy.context.view_layer.update()
